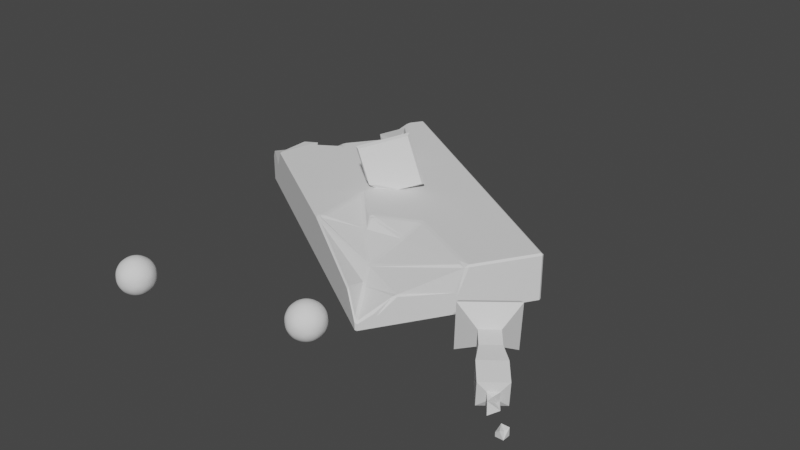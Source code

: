# Source: Mess0.blend  (saved by Blender 3.0.42; exported with 4.5.12 LTS)
import bpy
from mathutils import Matrix  # noqa: F401  (used for matrix-valued properties, if any)

bpy.ops.wm.read_factory_settings(use_empty=True)
scene = bpy.context.scene
scene.name = 'Scene'

# ---- collections
col_collection = bpy.data.collections.new('Collection'); scene.collection.children.link(col_collection)

# ---- world
world_world = bpy.data.worlds.new('World'); scene.world = world_world
world_world.use_nodes = True; world_world.node_tree.nodes.clear()
_N = world_world.node_tree.nodes; _L = world_world.node_tree.links
n0 = _N.new('ShaderNodeOutputWorld'); n0.name = 'World Output'; n0.location = (300, 300)
n1 = _N.new('ShaderNodeBackground'); n1.name = 'Background'; n1.location = (10, 300)
n1.inputs[0].default_value = (0.05088, 0.05088, 0.05088, 1.0)
_L.new(n1.outputs[0], n0.inputs[0])
n0.is_active_output = True
world_world.color = (0.05088, 0.05088, 0.05088)
world_world.use_sun_shadow = False
world_world.sun_shadow_jitter_overblur = 0.0

# ---- meshes
me_cube_001 = bpy.data.meshes.new('Cube.001')
me_cube_001.from_pydata([(1.354, -0.5495, -0.4376), (1.369, -0.5495, -0.424), (1.354, -0.5647, -0.424), (0.93, -0.3132, -0.1919), (0.8995, -0.3198, -0.1915), (0.8755, -0.3447, -0.1897), (0.9251, -0.3578, -0.2018), (0.9487, -0.3362, -0.2016), (1.354, 0.7703, -0.424), (1.369, 0.755, -0.424), (1.354, 0.755, -0.4376), (1.354, 0.755, -0.06335), (1.369, 0.755, -0.07695), (1.354, 0.7703, -0.07695), (1.32, 0.1784, -0.07173), (1.359, 0.1974, -0.08093), (1.369, 0.2269, -0.07695), (1.354, 0.2297, -0.06335), (1.276, 0.1908, -0.06693), (0.4236, -0.5499, -0.0788), (0.3647, -0.5402, -0.06731), (0.3311, -0.5495, -0.06335), (0.3414, -0.5647, -0.07695), (0.692, 0.1252, -0.06693), (0.6571, 0.1514, -0.06335), (0.6659, 0.1098, -0.06682), (0.4947, -0.1562, -0.06682), (0.4479, -0.1735, -0.06335), (0.4477, -0.1964, -0.07522), (0.4817, -0.1908, -0.0755), (0.2264, -0.1657, -0.07522), (0.04263, -0.1173, -0.06335), (0.111, -0.1611, -0.06686), (0.353, -0.4981, -0.06686), (0.3373, -0.5275, -0.06335), (0.3644, -0.5306, -0.07206), (1.369, -0.5495, -0.3733), (1.354, -0.5403, -0.3532), (1.328, -0.5534, -0.3373), (1.354, -0.5647, -0.3685), (1.164, -0.5515, -0.195), (1.185, -0.5647, -0.205), (1.194, -0.5534, -0.2071), (1.369, 0.1453, -0.2865), (1.369, 0.1252, -0.2553), (1.354, -0.2714, -0.2056), (1.354, -0.2996, -0.2133), (1.369, -0.276, -0.2149), (1.369, -0.4191, -0.3384), (1.369, -0.4349, -0.3142), (-1.049, -0.4195, -0.1274), (-1.042, -0.397, -0.1116), (-1.066, -0.398, -0.1202), (-1.157, 0.755, -0.06335), (-1.157, 0.7703, -0.07695), (-1.172, 0.755, -0.07695), (-1.157, -0.5495, -0.4376), (-1.157, -0.5647, -0.424), (-1.172, -0.5495, -0.424), (-1.155, 0.755, -0.4376), (-1.17, 0.755, -0.424), (-1.155, 0.7703, -0.424), (-1.157, 0.6394, -0.06335), (-1.172, 0.6387, -0.07695), (-1.166, 0.6028, -0.08682), (-1.149, 0.6061, -0.06931), (-1.048, -0.3229, -0.07324), (-1.047, -0.3014, -0.07605), (-1.07, -0.3149, -0.09036), (-1.071, -0.3392, -0.08982), (-1.171, -0.01566, -0.424), (-1.156, -0.08791, -0.4376), (-1.165, -0.1055, -0.4253), (-1.165, -0.07587, -0.4195), (-1.172, -0.1282, -0.424), (-1.172, -0.08263, -0.424), (-1.156, -0.08849, -0.4376), (-1.164, -0.3704, -0.2092), (-1.15, -0.3416, -0.207), (-1.134, -0.2998, -0.2246), (-1.163, -0.3168, -0.24), (-1.172, -0.364, -0.235), (-1.164, 0.1797, -0.3188), (-1.126, 0.1014, -0.2826), (-1.151, 0.212, -0.2979), (-1.159, 0.2424, -0.3057), (-1.171, 0.2297, -0.3272), (-1.171, 0.5159, -0.3491), (-1.171, 0.4961, -0.3203), (-0.8287, 0.508, -0.07302), (-0.8395, 0.5316, -0.06335), (-0.8611, 0.5084, -0.06931), (-0.819, 0.5425, -0.06335), (-0.8568, 0.488, -0.06335), (-0.915, -0.003686, -0.07434), (-0.9414, -0.04745, -0.102), (-0.9001, -0.03206, -0.07109), (-0.8908, -0.005831, -0.06335), (-0.7948, -0.04755, -0.06335), (-0.8405, -0.06095, -0.06335), (-0.9232, -0.2394, -0.06335), (-0.9328, -0.2131, -0.07524), (-0.9585, -0.2325, -0.07643), (-1.032, 0.2606, -0.1952), (-1.052, 0.2411, -0.2133), (-1.047, 0.2124, -0.2182), (-1.024, 0.2219, -0.2006), (-1.026, -0.05648, -0.1986), (-1.047, -0.02086, -0.2182), (-1.049, -0.07205, -0.2232), (-1.044, -0.105, -0.2205), (-1.026, -0.08827, -0.1986), (-1.028, -0.229, -0.1789), (-1.016, -0.2038, -0.1833), (-1.026, -0.1811, -0.1986), (-1.051, -0.211, -0.2107), (-1.05, -0.2381, -0.1979), (-1.072, -0.1276, -0.2449), (-1.071, -0.0971, -0.2515), (-1.086, -0.1026, -0.2746), (-1.087, -0.1325, -0.2689), (1.102, -0.4147, -0.2557), (1.072, -0.3996, -0.2447), (1.066, -0.4208, -0.2402), (1.101, -0.4387, -0.2533), (0.5413, -0.2644, -0.1358), (0.5431, -0.2417, -0.126), (0.4937, -0.2299, -0.1181), (0.51, -0.2569, -0.1308), (0.7918, -0.02435, -0.1058), (0.7636, -0.03671, -0.1049), (0.7785, -0.06238, -0.1122), (0.8061, -0.05005, -0.113), (-1.172, -0.5495, -0.2219), (-1.157, -0.5647, -0.214), (-1.145, -0.5495, -0.1888), (-1.161, -0.5273, -0.2009), (-0.9124, -0.5204, -0.07019), (-0.9124, -0.5514, -0.08253), (-0.8805, -0.5647, -0.07695), (-0.8764, -0.5495, -0.06335), (-0.974, -0.267, -0.06335), (-0.947, -0.2488, -0.06335), (-0.9727, -0.2262, -0.06335), (-1.005, -0.5647, -0.2374), (-1.014, -0.5647, -0.2015), (-1.112, -0.5647, -0.1839), (-1.114, -0.5647, -0.1516)], [], [(2, 39, 41, 22, 139, 144, 146, 134, 57), (132, 3, 14), (18, 23, 129), (130, 25, 26), (122, 45, 44, 15, 7), (137, 141, 66, 51), (135, 147, 145, 138, 50), (11, 53, 62, 90, 92, 97, 98, 100, 142, 140, 21, 34, 31, 27, 24, 17), (9, 12, 16, 43, 47, 48, 36, 1), (73, 119, 82), (133, 81, 74, 58), (75, 80, 120, 72), (103, 91, 65), (109, 83, 118), (107, 94, 93, 89, 106), (67, 143, 102, 112), (113, 101, 99, 96), (116, 78, 68), (114, 95, 111), (117, 79, 115, 110), (105, 84, 108), (37, 49, 46, 121), (5, 125, 35, 20), (126, 4, 131, 29), (33, 128, 32), (61, 54, 13, 8), (124, 42, 38), (19, 40, 123, 6), (28, 30, 127), (70, 86, 87, 63, 55, 60), (52, 69, 77, 136), (85, 104, 64, 88), (0, 1, 2), (3, 4, 5, 6, 7), (8, 9, 10), (11, 12, 13), (14, 15, 16, 17, 18), (19, 20, 21, 22), (23, 24, 25), (26, 27, 28, 29), (30, 31, 32), (33, 34, 35), (36, 37, 38, 39), (40, 41, 42), (45, 46, 47), (50, 51, 52), (53, 54, 55), (56, 57, 58), (59, 60, 61), (62, 63, 64, 65), (66, 67, 68, 69), (70, 71, 72, 73), (74, 75, 76), (77, 78, 79, 80, 81), (82, 83, 84, 85, 86), (89, 90, 91), (94, 95, 96, 97), (100, 101, 102), (103, 104, 105, 106), (107, 108, 109, 110, 111), (112, 113, 114, 115, 116), (117, 118, 119, 120), (121, 122, 123, 124), (125, 126, 127, 128), (129, 130, 131, 132), (133, 134, 135, 136), (137, 138, 139, 140), (141, 142, 143), (53, 11, 13, 54), (12, 9, 8, 13), (0, 10, 9, 1), (14, 3, 7, 15), (39, 2, 1, 36), (56, 0, 2, 57), (11, 17, 16, 12), (5, 20, 19, 6), (17, 24, 23, 18), (24, 27, 26, 25), (27, 31, 30, 28), (31, 34, 33, 32), (34, 21, 20, 35), (124, 38, 37, 121), (22, 41, 40, 19), (41, 39, 38, 42), (15, 44, 43, 16), (44, 45, 47, 43), (46, 49, 48, 47), (49, 37, 36, 48), (137, 51, 50, 138), (69, 52, 51, 66), (133, 58, 57, 134), (10, 59, 61, 8), (54, 61, 60, 55), (76, 56, 58, 74), (55, 63, 62, 53), (116, 68, 67, 112), (59, 71, 70, 60), (71, 76, 75, 72), (68, 78, 77, 69), (80, 75, 74, 81), (73, 82, 86, 70), (85, 88, 87, 86), (88, 64, 63, 87), (89, 93, 92, 90), (65, 91, 90, 62), (93, 94, 97, 92), (96, 99, 98, 97), (99, 101, 100, 98), (143, 67, 66, 141), (64, 104, 103, 65), (105, 108, 107, 106), (110, 115, 114, 111), (104, 85, 84, 105), (120, 80, 79, 117), (78, 116, 115, 79), (108, 84, 83, 109), (91, 103, 106, 89), (113, 96, 95, 114), (94, 107, 111, 95), (101, 113, 112, 102), (82, 119, 118, 83), (119, 73, 72, 120), (109, 118, 117, 110), (6, 123, 122, 7), (42, 124, 123, 40), (121, 46, 45, 122), (125, 5, 4, 126), (32, 128, 127, 30), (126, 29, 28, 127), (132, 14, 18, 129), (35, 125, 128, 33), (29, 131, 130, 26), (131, 4, 3, 132), (25, 130, 129, 23), (52, 136, 135, 50), (21, 140, 139, 22), (102, 143, 142, 100), (138, 145, 144, 139), (145, 147, 146, 144), (147, 135, 134, 146), (141, 137, 140, 142), (136, 77, 81, 133), (56, 76, 71, 59, 10, 0)])
_uv = me_cube_001.uv_layers.new(name='UVMap')
_uv.uv.foreach_set('vector', [0.3841, 0.7511, 0.4212, 0.7513, 0.5304, 0.7697, 0.6159, 0.8608, 0.6159, 0.9014, 0.5088, 0.9031, 0.5445, 0.9082, 0.5243, 0.9103, 0.3841, 0.9102, 0.6848, 0.6555, 0.6282, 0.7416, 0.6282, 0.6127, 0.6352, 0.6085, 0.6995, 0.6208, 0.6885, 0.6488, 0.6916, 0.6511, 0.7023, 0.6237, 0.7212, 0.6735, 0.5642, 0.7471, 0.5355, 0.6966, 0.4931, 0.6206, 0.6161, 0.6083, 0.6191, 0.7469, 0.7781, 0.745, 0.7785, 0.6947, 0.7852, 0.7071, 0.7853, 0.7447, 0.5447, 0.9104, 0.5556, 0.9083, 0.5296, 0.9039, 0.6159, 0.9029, 0.6179, 0.9105, 0.626, 0.5029, 0.7852, 0.5077, 0.7853, 0.5724, 0.7677, 0.5474, 0.7665, 0.5458, 0.7733, 0.6453, 0.7693, 0.6529, 0.7757, 0.689, 0.7767, 0.6908, 0.7765, 0.7471, 0.738, 0.7471, 0.7375, 0.743, 0.7526, 0.6662, 0.7254, 0.6767, 0.7011, 0.6159, 0.6264, 0.6012, 0.3841, 0.5029, 0.6159, 0.5029, 0.6159, 0.6018, 0.476, 0.617, 0.5237, 0.6959, 0.4413, 0.7227, 0.4179, 0.7471, 0.3841, 0.7471, 0.3311, 0.7577, 0.4482, 0.7488, 0.3931, 0.6534, 0.518, 0.9056, 0.4986, 0.8369, 0.3323, 0.7758, 0.3824, 0.9062, 0.3254, 0.7624, 0.4908, 0.821, 0.4548, 0.7588, 0.3303, 0.7678, 0.7851, 0.5979, 0.7692, 0.5515, 0.7851, 0.58, 0.5841, 0.7089, 0.4524, 0.671, 0.4911, 0.7381, 0.7852, 0.6548, 0.7748, 0.6449, 0.7686, 0.553, 0.7678, 0.5489, 0.7851, 0.6027, 0.7849, 0.7007, 0.7777, 0.6889, 0.7778, 0.688, 0.785, 0.6871, 0.7841, 0.6824, 0.7765, 0.6841, 0.7714, 0.6557, 0.7741, 0.6502, 0.615, 0.772, 0.529, 0.8245, 0.615, 0.805, 0.7852, 0.6782, 0.7773, 0.6531, 0.7852, 0.6608, 0.4953, 0.7496, 0.5234, 0.8093, 0.604, 0.7633, 0.5902, 0.7207, 0.6053, 0.5835, 0.4284, 0.6327, 0.6053, 0.6835, 0.4348, 0.7469, 0.4512, 0.7246, 0.5282, 0.7018, 0.5513, 0.7471, 0.6342, 0.7475, 0.6901, 0.716, 0.7338, 0.7448, 0.7339, 0.7468, 0.6921, 0.7096, 0.6319, 0.7426, 0.6877, 0.6579, 0.7192, 0.6829, 0.7355, 0.7386, 0.6954, 0.713, 0.7621, 0.6755, 0.3841, 0.3401, 0.6159, 0.3399, 0.6159, 0.499, 0.3841, 0.499, 0.5495, 0.752, 0.5336, 0.7668, 0.4466, 0.752, 0.6207, 0.8508, 0.5428, 0.7696, 0.5619, 0.7525, 0.6197, 0.7534, 0.7221, 0.6847, 0.7464, 0.6789, 0.7017, 0.7041, 0.3214, 0.7384, 0.3812, 0.6378, 0.3348, 0.5504, 0.6109, 0.5087, 0.6104, 0.3619, 0.2307, 0.4999, 0.6189, 0.9024, 0.6137, 0.8273, 0.5187, 0.8393, 0.5358, 0.9024, 0.4102, 0.6269, 0.6062, 0.5742, 0.6076, 0.5278, 0.3665, 0.5492, 0.374, 0.7471, 0.375, 0.7471, 0.374, 0.75, 0.6288, 0.741, 0.6302, 0.7471, 0.633, 0.7455, 0.625, 0.75, 0.625, 0.75, 0.3841, 0.499, 0.3841, 0.5, 0.375, 0.499, 0.625, 0.5029, 0.625, 0.5029, 0.6159, 0.5, 0.6282, 0.6127, 0.6161, 0.6083, 0.6159, 0.6018, 0.6264, 0.6012, 0.6352, 0.6085, 0.6207, 0.8508, 0.625, 0.8577, 0.625, 0.8629, 0.625, 0.8625, 0.6995, 0.6208, 0.7011, 0.6159, 0.7023, 0.6237, 0.7212, 0.6735, 0.7254, 0.6767, 0.7221, 0.6847, 0.7192, 0.6829, 0.7464, 0.6789, 0.7526, 0.6662, 0.7621, 0.6755, 0.7355, 0.7386, 0.7375, 0.743, 0.7338, 0.7448, 0.4179, 0.7471, 0.4348, 0.7469, 0.4466, 0.752, 0.4212, 0.7513, 0.5428, 0.7696, 0.5304, 0.7697, 0.5336, 0.7668, 0.5355, 0.6966, 0.5282, 0.7018, 0.5237, 0.6959, 0.6179, 0.9105, 0.625, 0.9107, 0.6226, 0.9111, 0.625, 0.3399, 0.6159, 0.3389, 0.6159, 0.3389, 0.2149, 0.7471, 0.2149, 0.75, 0.2139, 0.7471, 0.2151, 0.5029, 0.2142, 0.5029, 0.2151, 0.5, 0.625, 0.5098, 0.6163, 0.5247, 0.5964, 0.5264, 0.6127, 0.525, 0.7856, 0.7028, 0.7844, 0.7015, 0.7861, 0.7017, 0.7861, 0.703, 0.3253, 0.7368, 0.3218, 0.7639, 0.3289, 0.7634, 0.3299, 0.7633, 0.3339, 0.7751, 0.3207, 0.7655, 0.3176, 0.7644, 0.5187, 0.8393, 0.529, 0.8245, 0.5234, 0.8093, 0.4908, 0.821, 0.4986, 0.8369, 0.3931, 0.6534, 0.4524, 0.671, 0.4284, 0.6327, 0.4102, 0.6269, 0.3812, 0.6378, 0.7678, 0.5489, 0.7677, 0.5474, 0.7692, 0.5515, 0.7748, 0.6449, 0.7773, 0.6531, 0.7741, 0.6502, 0.7733, 0.6453, 0.7757, 0.689, 0.7765, 0.6841, 0.7778, 0.688, 0.6363, 0.5658, 0.625, 0.5699, 0.6052, 0.577, 0.625, 0.5715, 0.6443, 0.6879, 0.625, 0.678, 0.6156, 0.6993, 0.625, 0.702, 0.625, 0.702, 0.785, 0.6871, 0.7843, 0.6852, 0.7854, 0.685, 0.7861, 0.6849, 0.7861, 0.6873, 0.4953, 0.7496, 0.4911, 0.7381, 0.4482, 0.7488, 0.4548, 0.7588, 0.5513, 0.7471, 0.5642, 0.7471, 0.5619, 0.7525, 0.5495, 0.752, 0.6901, 0.716, 0.6921, 0.7096, 0.7017, 0.7041, 0.6954, 0.713, 0.6885, 0.6488, 0.6916, 0.6511, 0.6877, 0.6579, 0.6848, 0.6555, 0.518, 0.9056, 0.5243, 0.9103, 0.5447, 0.9104, 0.5358, 0.9024, 0.6337, 0.904, 0.6097, 0.9023, 0.6211, 0.9021, 0.625, 0.9021, 0.7785, 0.6947, 0.7767, 0.6908, 0.7777, 0.6889, 0.625, 0.3399, 0.625, 0.499, 0.6159, 0.499, 0.6159, 0.3399, 0.6159, 0.5029, 0.3841, 0.5029, 0.3841, 0.499, 0.6159, 0.499, 0.374, 0.7471, 0.374, 0.5029, 0.3841, 0.5029, 0.3841, 0.7471, 0.6282, 0.6127, 0.6282, 0.7416, 0.6191, 0.7469, 0.6161, 0.6083, 0.4212, 0.7513, 0.3841, 0.7511, 0.3841, 0.7471, 0.4179, 0.7471, 0.2149, 0.7471, 0.374, 0.7471, 0.374, 0.75, 0.2149, 0.75, 0.626, 0.5029, 0.6264, 0.6012, 0.6159, 0.6018, 0.6159, 0.5029, 0.625, 0.7588, 0.625, 0.8577, 0.6207, 0.8508, 0.6197, 0.7534, 0.6264, 0.6012, 0.7011, 0.6159, 0.6995, 0.6208, 0.6352, 0.6085, 0.7011, 0.6159, 0.7254, 0.6767, 0.7212, 0.6735, 0.7023, 0.6237, 0.7254, 0.6767, 0.7526, 0.6662, 0.7464, 0.6789, 0.7221, 0.6847, 0.7526, 0.6662, 0.7375, 0.743, 0.7355, 0.7386, 0.7621, 0.6755, 0.7375, 0.743, 0.738, 0.7471, 0.7339, 0.7468, 0.7338, 0.7448, 0.5495, 0.752, 0.4466, 0.752, 0.4348, 0.7469, 0.5513, 0.7471, 0.6159, 0.8608, 0.5304, 0.7697, 0.5428, 0.7696, 0.6207, 0.8508, 0.5304, 0.7697, 0.4212, 0.7513, 0.4466, 0.752, 0.5336, 0.7668, 0.6161, 0.6083, 0.4931, 0.6206, 0.476, 0.617, 0.6159, 0.6018, 0.4931, 0.6206, 0.5355, 0.6966, 0.5237, 0.6959, 0.476, 0.617, 0.5282, 0.7018, 0.4512, 0.7246, 0.4413, 0.7227, 0.5237, 0.6959, 0.4512, 0.7246, 0.4348, 0.7469, 0.4179, 0.7471, 0.4413, 0.7227, 0.625, 0.9038, 0.625, 0.9107, 0.6179, 0.9105, 0.6159, 0.9029, 0.6137, 0.8273, 0.6189, 0.9024, 0.625, 0.9009, 0.625, 0.817, 0.518, 0.9056, 0.3824, 0.9062, 0.3841, 0.9102, 0.5243, 0.9103, 0.374, 0.5029, 0.2151, 0.5029, 0.2151, 0.5, 0.374, 0.5, 0.61, 0.3448, 0.229, 0.4942, 0.2307, 0.4999, 0.6104, 0.3619, 0.215, 0.6608, 0.2149, 0.7471, 0.2139, 0.7471, 0.214, 0.6683, 0.6104, 0.3619, 0.6109, 0.5087, 0.625, 0.5098, 0.625, 0.3588, 0.615, 0.772, 0.615, 0.805, 0.625, 0.8012, 0.625, 0.7698, 0.2151, 0.5029, 0.215, 0.6607, 0.214, 0.6472, 0.2142, 0.5029, 0.215, 0.6607, 0.215, 0.6608, 0.214, 0.6607, 0.214, 0.6608, 0.615, 0.805, 0.529, 0.8245, 0.5187, 0.8393, 0.6137, 0.8273, 0.4908, 0.821, 0.3254, 0.7624, 0.3323, 0.7758, 0.4986, 0.8369, 0.3311, 0.7577, 0.3931, 0.6534, 0.3812, 0.6378, 0.3214, 0.7384, 0.4102, 0.6269, 0.3665, 0.5492, 0.3348, 0.5504, 0.3812, 0.6378, 0.3665, 0.5492, 0.6076, 0.5278, 0.6109, 0.5087, 0.3348, 0.5504, 0.7678, 0.5489, 0.7686, 0.553, 0.7665, 0.5458, 0.7677, 0.5474, 0.7851, 0.58, 0.7692, 0.5515, 0.7677, 0.5474, 0.7853, 0.5724, 0.7686, 0.553, 0.7748, 0.6449, 0.7733, 0.6453, 0.7665, 0.5458, 0.7741, 0.6502, 0.7714, 0.6557, 0.7693, 0.6529, 0.7733, 0.6453, 0.7714, 0.6557, 0.7765, 0.6841, 0.7757, 0.689, 0.7693, 0.6529, 0.7777, 0.6889, 0.7849, 0.7007, 0.7852, 0.7071, 0.7785, 0.6947, 0.6076, 0.5278, 0.6062, 0.5742, 0.625, 0.568, 0.625, 0.5271, 0.6053, 0.5835, 0.6053, 0.6835, 0.625, 0.6933, 0.625, 0.574, 0.5902, 0.7207, 0.604, 0.7633, 0.625, 0.7467, 0.625, 0.7069, 0.6062, 0.5742, 0.4102, 0.6269, 0.4284, 0.6327, 0.6053, 0.5835, 0.4548, 0.7588, 0.4908, 0.821, 0.5234, 0.8093, 0.4953, 0.7496, 0.529, 0.8245, 0.615, 0.772, 0.604, 0.7633, 0.5234, 0.8093, 0.6053, 0.6835, 0.4284, 0.6327, 0.4524, 0.671, 0.5841, 0.7089, 0.7692, 0.5515, 0.7851, 0.5979, 0.7851, 0.6027, 0.7678, 0.5489, 0.7841, 0.6824, 0.7741, 0.6502, 0.7773, 0.6531, 0.7852, 0.6782, 0.7748, 0.6449, 0.7852, 0.6548, 0.7852, 0.6608, 0.7773, 0.6531, 0.7765, 0.6841, 0.7841, 0.6824, 0.785, 0.6871, 0.7778, 0.688, 0.3931, 0.6534, 0.4482, 0.7488, 0.4911, 0.7381, 0.4524, 0.671, 0.4482, 0.7488, 0.3311, 0.7577, 0.3303, 0.7678, 0.4548, 0.7588, 0.5841, 0.7089, 0.4911, 0.7381, 0.4953, 0.7496, 0.5902, 0.7207, 0.6197, 0.7534, 0.5619, 0.7525, 0.5642, 0.7471, 0.6191, 0.7469, 0.5336, 0.7668, 0.5495, 0.752, 0.5619, 0.7525, 0.5428, 0.7696, 0.5513, 0.7471, 0.5282, 0.7018, 0.5355, 0.6966, 0.5642, 0.7471, 0.6901, 0.716, 0.6342, 0.7475, 0.6319, 0.7426, 0.6921, 0.7096, 0.7621, 0.6755, 0.6954, 0.713, 0.7017, 0.7041, 0.7464, 0.6789, 0.6921, 0.7096, 0.7192, 0.6829, 0.7221, 0.6847, 0.7017, 0.7041, 0.6848, 0.6555, 0.6282, 0.6127, 0.6352, 0.6085, 0.6885, 0.6488, 0.7338, 0.7448, 0.6901, 0.716, 0.6954, 0.713, 0.7355, 0.7386, 0.7192, 0.6829, 0.6877, 0.6579, 0.6916, 0.6511, 0.7212, 0.6735, 0.6877, 0.6579, 0.6319, 0.7426, 0.6282, 0.7416, 0.6848, 0.6555, 0.7023, 0.6237, 0.6916, 0.6511, 0.6885, 0.6488, 0.6995, 0.6208, 0.6189, 0.9024, 0.5358, 0.9024, 0.5447, 0.9104, 0.6179, 0.9105, 0.625, 0.8633, 0.625, 0.9017, 0.6159, 0.9014, 0.6159, 0.8608, 0.7778, 0.688, 0.7777, 0.6889, 0.7767, 0.6908, 0.7757, 0.689, 0.6159, 0.9029, 0.5296, 0.9039, 0.5088, 0.9031, 0.6159, 0.9014, 0.5296, 0.9039, 0.5556, 0.9083, 0.5445, 0.9082, 0.5088, 0.9031, 0.5556, 0.9083, 0.5447, 0.9104, 0.5243, 0.9103, 0.5445, 0.9082, 0.7785, 0.6947, 0.7781, 0.745, 0.7765, 0.7471, 0.7767, 0.6908, 0.5358, 0.9024, 0.5187, 0.8393, 0.4986, 0.8369, 0.518, 0.9056, 0.2149, 0.7471, 0.215, 0.6608, 0.215, 0.6607, 0.2151, 0.5029, 0.374, 0.5029, 0.374, 0.7471])
me_cube_001.use_remesh_fix_poles = True
me_cube_001.use_remesh_preserve_attributes = False
me_cube_001.update()
me_cube_003 = bpy.data.meshes.new('Cube.003')
me_cube_003.from_pydata([(-0.07547, -0.07547, -0.1688), (-0.1013, -0.1013, 0.2959), (-0.07547, 0.07547, -0.1688), (-0.1013, 0.1013, 0.2959), (0.07547, -0.07547, -0.1688), (0.1013, -0.1013, 0.2959), (0.07547, 0.07547, -0.1688), (0.1013, 0.1013, 0.2959), (-0.07547, -0.07547, -0.03591), (-0.1013, -0.1013, 0.1176), (-0.1013, 0.1013, 0.1176), (-0.07547, 0.07547, -0.03591), (0.1013, 0.1013, 0.1176), (0.07547, 0.07547, -0.03591), (0.1013, -0.1013, 0.1176), (0.07547, -0.07547, -0.03591), (-0.2095, -0.2095, -0.2745), (-0.2095, 0.2095, -0.2745), (0.2095, -0.2095, -0.2745), (0.2095, 0.2095, -0.2745), (-0.1942, -0.1942, -0.3039), (-0.1942, 0.1942, -0.3039), (0.1942, -0.1942, -0.3039), (0.1942, 0.1942, -0.3039), (-0.04119, -0.04119, 0.3164), (-0.04119, 0.04119, 0.3164), (0.04119, 0.04119, 0.3164), (0.04119, -0.04119, 0.3164), (-0.04119, -0.04119, 0.4272), (-0.04119, 0.04119, 0.3884), (-0.008383, 0.03231, 0.349), (0.04119, -0.04119, 0.3884), (0.009674, -0.01713, 0.3493)], [], [(9, 1, 3, 10), (10, 3, 7, 12), (12, 7, 5, 14), (14, 5, 1, 9), (4, 0, 16, 18), (5, 7, 26, 27), (4, 15, 8, 0), (15, 14, 9, 8), (6, 13, 15, 4), (13, 12, 14, 15), (2, 11, 13, 6), (11, 10, 12, 13), (0, 8, 11, 2), (8, 9, 10, 11), (2, 6, 19, 17), (0, 2, 17, 16), (6, 4, 18, 19), (19, 18, 22, 23), (16, 17, 21, 20), (18, 16, 20, 22), (17, 19, 23, 21), (21, 23, 22, 20), (27, 32, 31), (3, 1, 24, 25), (1, 5, 27, 24), (7, 3, 25, 26), (32, 27, 30), (25, 24, 28, 29), (24, 27, 31, 28), (26, 25, 29, 30), (30, 29, 32), (30, 27, 26), (28, 31, 29), (32, 29, 31)])
_uv = me_cube_003.uv_layers.new(name='UVMap')
_uv.uv.foreach_set('vector', [0.5417, 0.0, 0.625, 0.0, 0.625, 0.25, 0.5417, 0.25, 0.5417, 0.25, 0.625, 0.25, 0.625, 0.5, 0.5417, 0.5, 0.5417, 0.5, 0.625, 0.5, 0.625, 0.75, 0.5417, 0.75, 0.5417, 0.75, 0.625, 0.75, 0.625, 1.0, 0.5417, 1.0, 0.375, 0.75, 0.375, 1.0, 0.375, 1.0, 0.375, 0.75, 0.625, 0.75, 0.625, 0.5, 0.625, 0.5, 0.625, 0.75, 0.375, 0.75, 0.4583, 0.75, 0.4583, 1.0, 0.375, 1.0, 0.4583, 0.75, 0.5417, 0.75, 0.5417, 1.0, 0.4583, 1.0, 0.375, 0.5, 0.4583, 0.5, 0.4583, 0.75, 0.375, 0.75, 0.4583, 0.5, 0.5417, 0.5, 0.5417, 0.75, 0.4583, 0.75, 0.375, 0.25, 0.4583, 0.25, 0.4583, 0.5, 0.375, 0.5, 0.4583, 0.25, 0.5417, 0.25, 0.5417, 0.5, 0.4583, 0.5, 0.375, 0.0, 0.4583, 0.0, 0.4583, 0.25, 0.375, 0.25, 0.4583, 0.0, 0.5417, 0.0, 0.5417, 0.25, 0.4583, 0.25, 0.375, 0.25, 0.375, 0.5, 0.375, 0.5, 0.375, 0.25, 0.375, 0.0, 0.375, 0.25, 0.375, 0.25, 0.375, 0.0, 0.375, 0.5, 0.375, 0.75, 0.375, 0.75, 0.375, 0.5, 0.375, 0.5, 0.375, 0.75, 0.375, 0.75, 0.375, 0.5, 0.375, 0.0, 0.375, 0.25, 0.375, 0.25, 0.375, 0.0, 0.375, 0.75, 0.375, 1.0, 0.375, 1.0, 0.375, 0.75, 0.375, 0.25, 0.375, 0.5, 0.375, 0.5, 0.375, 0.25, 0.375, 0.25, 0.375, 0.5, 0.375, 0.75, 0.375, 1.0, 0.625, 0.75, 0.625, 0.6641, 0.625, 0.75, 0.625, 0.25, 0.625, 0.0, 0.625, 0.0, 0.625, 0.25, 0.625, 1.0, 0.625, 0.75, 0.625, 0.75, 0.625, 1.0, 0.625, 0.5, 0.625, 0.25, 0.625, 0.25, 0.625, 0.5, 0.625, 0.6641, 0.625, 0.75, 0.625, 0.5, 0.625, 0.25, 0.625, 0.0, 0.625, 0.0, 0.625, 0.25, 0.625, 1.0, 0.625, 0.75, 0.625, 0.75, 0.625, 1.0, 0.625, 0.5, 0.625, 0.25, 0.625, 0.25, 0.625, 0.5, 0.625, 0.5, 0.625, 0.25, 0.625, 0.6641, 0.625, 0.5, 0.625, 0.75, 0.625, 0.5, 0.625, 1.0, 0.625, 0.75, 0.625, 0.25, 0.625, 0.6641, 0.625, 0.25, 0.625, 0.75])
me_cube_003.use_remesh_fix_poles = True
me_cube_003.use_remesh_preserve_attributes = False
me_cube_003.update()
me_cube_006 = bpy.data.meshes.new('Cube.006')
me_cube_006.from_pydata([(0.04305, 0.04305, 0.04305), (0.04305, 0.04305, -0.04305), (0.007514, -0.05351, 0.04305), (0.04305, -0.04305, -0.04305), (-0.04305, 0.04305, 0.04305), (-0.08194, 0.04305, -0.04305), (-0.04305, -0.04305, 0.001999), (-0.04305, -0.04305, -0.04305), (0.02354, -0.009974, 0.02199)], [], [(0, 1, 3, 8), (2, 3, 7, 6), (6, 7, 5, 4), (4, 5, 1, 0), (2, 6, 4, 8), (7, 3, 1, 5), (8, 3, 2), (8, 4, 0)])
_uv = me_cube_006.uv_layers.new(name='UVMap')
_uv.uv.foreach_set('vector', [0.375, 0.0, 0.625, 0.0, 0.625, 0.25, 0.375, 0.1373, 0.375, 0.25, 0.625, 0.25, 0.625, 0.5, 0.375, 0.5, 0.375, 0.5, 0.625, 0.5, 0.625, 0.75, 0.375, 0.75, 0.375, 0.75, 0.625, 0.75, 0.625, 1.0, 0.375, 1.0, 0.125, 0.5, 0.375, 0.5, 0.375, 0.75, 0.125, 0.6127, 0.625, 0.5, 0.875, 0.5, 0.875, 0.75, 0.625, 0.75, 0.375, 0.1373, 0.625, 0.25, 0.375, 0.25, 0.125, 0.6127, 0.375, 0.75, 0.125, 0.75])
me_cube_006.use_remesh_fix_poles = True
me_cube_006.use_remesh_preserve_attributes = False
me_cube_006.update()
me_cube_007 = bpy.data.meshes.new('Cube.007')
me_cube_007.from_pydata([(-0.07547, -0.07547, -0.1688), (-0.1013, -0.1013, 0.2959), (-0.07547, 0.07547, -0.1688), (-0.1013, 0.1013, 0.2959), (0.07547, -0.07547, -0.1688), (0.1013, -0.1013, 0.2959), (0.07547, 0.07547, -0.1688), (0.1013, 0.1013, 0.2959), (-0.07547, -0.07547, -0.03591), (-0.1013, -0.1013, 0.1176), (-0.1014, 0.07502, 0.1224), (-0.07547, 0.07547, -0.03591), (0.05522, 0.05835, 0.1421), (0.07547, 0.07547, -0.03591), (0.1013, -0.1013, 0.1176), (0.07547, -0.07547, -0.03591), (-0.2095, -0.2095, -0.2745), (-0.2095, 0.2095, -0.2745), (0.1721, -0.1196, -0.2661), (0.2095, 0.2095, -0.2745), (-0.1942, -0.1942, -0.3039), (-0.1942, 0.1942, -0.3039), (0.1622, -0.142, -0.283), (0.1942, 0.1942, -0.3039), (-0.04119, -0.04119, 0.3164), (-0.04119, 0.04119, 0.3164), (0.04119, 0.04119, 0.3164), (0.04119, -0.04119, 0.3164), (-0.04119, 0.04119, 0.4747), (-0.008383, 0.03231, 0.349), (0.04119, -0.04119, 0.3884), (0.1013, 0.1013, 0.2766), (0.00381, 0.1013, 0.1176), (0.08994, 0.08994, 0.05012), (-0.1013, 0.1013, 0.1842), (-0.1013, 0.01268, 0.1176), (-0.08117, 0.1013, 0.1176), (-0.0929, 0.0929, 0.06771), (-0.05642, 0.08696, 0.03244), (0.1013, -0.003514, 0.1943), (0.09567, -0.006579, 0.0842), (0.09507, 0.007396, 0.1255), (0.2095, -0.06073, -0.2745), (0.1023, -0.1023, -0.1899), (-0.1433, -0.2095, -0.2745), (-0.009109, -0.1942, -0.3039), (0.1942, -0.1012, -0.3039), (0.08452, -0.1053, -0.3039), (0.1209, -0.1244, -0.3058)], [], [(9, 1, 3, 34, 35), (10, 34, 36), (12, 31, 39, 41), (14, 5, 1, 9), (4, 0, 16, 44, 43), (5, 7, 26, 27), (4, 15, 8, 0), (15, 14, 9, 8), (6, 13, 15, 4), (13, 33, 40, 14, 15), (2, 11, 13, 6), (11, 37, 38, 36, 32, 33, 13), (0, 8, 11, 2), (8, 9, 35, 37, 11), (2, 6, 19, 17), (0, 2, 17, 16), (6, 4, 43, 42, 19), (19, 42, 46, 23), (16, 17, 21, 20), (18, 44, 45, 22), (17, 19, 23, 21), (21, 23, 46, 47, 45, 20), (27, 29, 30), (3, 1, 24, 25), (1, 5, 27, 24), (7, 3, 25, 26), (29, 28, 30), (25, 24, 28), (27, 30, 24), (26, 25, 28, 29), (29, 27, 26), (14, 39, 31, 7, 5), (33, 32, 12), (32, 31, 12), (14, 40, 41), (36, 38, 37, 10), (36, 34, 3, 7, 31, 32), (37, 35, 10), (35, 34, 10), (41, 40, 33, 12), (41, 39, 14), (42, 43, 18), (43, 44, 18), (46, 42, 18, 22), (45, 47, 48), (45, 44, 16, 20), (46, 22, 48), (48, 22, 45), (48, 47, 46), (28, 24, 30)])
_uv = me_cube_007.uv_layers.new(name='UVMap')
_uv.uv.foreach_set('vector', [0.5417, 0.0, 0.625, 0.0, 0.625, 0.25, 0.5728, 0.25, 0.5417, 0.1406, 0.5417, 0.25, 0.5728, 0.25, 0.5417, 0.2748, 0.5417, 0.5, 0.6159, 0.5, 0.5775, 0.6293, 0.5417, 0.5771, 0.5417, 0.75, 0.625, 0.75, 0.625, 1.0, 0.5417, 1.0, 0.375, 0.75, 0.375, 1.0, 0.375, 1.0, 0.375, 0.9605, 0.375, 0.75, 0.625, 0.75, 0.625, 0.5, 0.625, 0.5, 0.625, 0.75, 0.375, 0.75, 0.4583, 0.75, 0.4583, 1.0, 0.375, 1.0, 0.4583, 0.75, 0.5417, 0.75, 0.5417, 1.0, 0.4583, 1.0, 0.375, 0.5, 0.4583, 0.5, 0.4583, 0.75, 0.375, 0.75, 0.4583, 0.5, 0.505, 0.5, 0.5235, 0.6262, 0.5417, 0.75, 0.4583, 0.75, 0.375, 0.25, 0.4583, 0.25, 0.4583, 0.5, 0.375, 0.5, 0.4583, 0.25, 0.5146, 0.25, 0.4954, 0.2938, 0.5417, 0.2748, 0.5417, 0.3797, 0.505, 0.5, 0.4583, 0.5, 0.375, 0.0, 0.4583, 0.0, 0.4583, 0.25, 0.375, 0.25, 0.4583, 0.0, 0.5417, 0.0, 0.5417, 0.1406, 0.5146, 0.25, 0.4583, 0.25, 0.375, 0.25, 0.375, 0.5, 0.375, 0.5, 0.375, 0.25, 0.375, 0.0, 0.375, 0.25, 0.375, 0.25, 0.375, 0.0, 0.375, 0.5, 0.375, 0.75, 0.375, 0.75, 0.375, 0.6612, 0.375, 0.5, 0.375, 0.5, 0.375, 0.6612, 0.375, 0.6902, 0.375, 0.5, 0.375, 0.0, 0.375, 0.25, 0.375, 0.25, 0.375, 0.0, 0.375, 0.75, 0.375, 0.9605, 0.375, 0.8809, 0.375, 0.75, 0.375, 0.25, 0.375, 0.5, 0.375, 0.5, 0.375, 0.25, 0.375, 0.25, 0.375, 0.5, 0.375, 0.6902, 0.375, 0.7261, 0.375, 0.8809, 0.375, 1.0, 0.625, 0.75, 0.625, 0.5, 0.625, 0.75, 0.625, 0.25, 0.625, 0.0, 0.625, 0.0, 0.625, 0.25, 0.625, 1.0, 0.625, 0.75, 0.625, 0.75, 0.625, 1.0, 0.625, 0.5, 0.625, 0.25, 0.625, 0.25, 0.625, 0.5, 0.625, 0.5, 0.625, 0.25, 0.625, 0.75, 0.625, 0.25, 0.625, 0.0, 0.625, 0.25, 0.625, 0.75, 0.625, 0.75, 0.625, 1.0, 0.625, 0.5, 0.625, 0.25, 0.625, 0.25, 0.625, 0.5, 0.625, 0.5, 0.625, 0.75, 0.625, 0.5, 0.5417, 0.75, 0.5775, 0.6293, 0.6159, 0.5, 0.625, 0.5, 0.625, 0.75, 0.505, 0.5, 0.5417, 0.3797, 0.5417, 0.5, 0.5417, 0.3797, 0.6159, 0.5, 0.5417, 0.5, 0.5417, 0.75, 0.5235, 0.6262, 0.5417, 0.5771, 0.5417, 0.2748, 0.4954, 0.2938, 0.5146, 0.25, 0.5417, 0.25, 0.5417, 0.2748, 0.5728, 0.25, 0.625, 0.25, 0.625, 0.5, 0.6159, 0.5, 0.5417, 0.3797, 0.5146, 0.25, 0.5417, 0.1406, 0.5417, 0.25, 0.5417, 0.1406, 0.5728, 0.25, 0.5417, 0.25, 0.5417, 0.5771, 0.5235, 0.6262, 0.505, 0.5, 0.5417, 0.5, 0.5417, 0.5771, 0.5775, 0.6293, 0.5417, 0.75, 0.375, 0.6612, 0.375, 0.75, 0.375, 0.75, 0.375, 0.75, 0.375, 0.9605, 0.375, 0.75, 0.375, 0.6902, 0.375, 0.6612, 0.375, 0.75, 0.375, 0.75, 0.375, 0.8809, 0.375, 0.7261, 0.375, 0.7589, 0.375, 0.8809, 0.375, 0.9605, 0.375, 1.0, 0.375, 1.0, 0.375, 0.6902, 0.375, 0.75, 0.375, 0.7589, 0.375, 0.7589, 0.375, 0.75, 0.375, 0.8809, 0.375, 0.7589, 0.375, 0.7261, 0.375, 0.6902, 0.625, 0.25, 0.625, 1.0, 0.625, 0.75])
me_cube_007.use_remesh_fix_poles = True
me_cube_007.use_remesh_preserve_attributes = False
me_cube_007.update()
me_icosphere_003 = bpy.data.meshes.new('Icosphere.003')
me_icosphere_003.from_pydata([(5.713e-07, 1.232e-07, -0.1544), (0.1117, -0.08117, -0.06905), (-0.04267, -0.1313, -0.06905), (-0.1381, 1.232e-07, -0.06905), (-0.04267, 0.1313, -0.06905), (0.1117, 0.08117, -0.06905), (0.04267, -0.1313, 0.06905), (-0.1117, -0.08117, 0.06905), (-0.1117, 0.08117, 0.06905), (0.04267, 0.1313, 0.06905), (0.1381, 1.232e-07, 0.06905), (5.713e-07, 1.232e-07, 0.1544), (-0.02508, -0.07719, -0.1313), (0.06567, -0.04771, -0.1313), (0.04059, -0.1249, -0.08117), (0.1313, 1.232e-07, -0.08117), (0.06567, 0.04771, -0.1313), (-0.08117, 1.232e-07, -0.1313), (-0.1063, -0.0772, -0.08117), (-0.02508, 0.0772, -0.1313), (-0.1063, 0.0772, -0.08117), (0.04059, 0.1249, -0.08117), (0.1468, -0.04771, 4.899e-09), (0.1468, 0.04771, 4.899e-09), (5.713e-07, -0.1544, 4.899e-09), (0.09075, -0.1249, 4.899e-09), (-0.1468, -0.04771, 4.899e-09), (-0.09075, -0.1249, 4.899e-09), (-0.09075, 0.1249, 4.899e-09), (-0.1468, 0.04771, 4.899e-09), (0.09075, 0.1249, 4.899e-09), (5.713e-07, 0.1544, 4.899e-09), (0.1063, -0.0772, 0.08117), (-0.04058, -0.1249, 0.08117), (-0.1313, 1.232e-07, 0.08117), (-0.04058, 0.1249, 0.08117), (0.1063, 0.0772, 0.08117), (0.02508, -0.07719, 0.1313), (0.08117, 1.232e-07, 0.1313), (-0.06567, -0.04771, 0.1313), (-0.06567, 0.04771, 0.1313), (0.02508, 0.0772, 0.1313)], [], [(0, 13, 12), (1, 13, 15), (0, 12, 17), (0, 17, 19), (0, 19, 16), (1, 15, 22), (2, 14, 24), (3, 18, 26), (4, 20, 28), (5, 21, 30), (1, 22, 25), (2, 24, 27), (3, 26, 29), (4, 28, 31), (5, 30, 23), (6, 32, 37), (7, 33, 39), (8, 34, 40), (9, 35, 41), (10, 36, 38), (38, 41, 11), (38, 36, 41), (36, 9, 41), (41, 40, 11), (41, 35, 40), (35, 8, 40), (40, 39, 11), (40, 34, 39), (34, 7, 39), (39, 37, 11), (39, 33, 37), (33, 6, 37), (37, 38, 11), (37, 32, 38), (32, 10, 38), (23, 36, 10), (23, 30, 36), (30, 9, 36), (31, 35, 9), (31, 28, 35), (28, 8, 35), (29, 34, 8), (29, 26, 34), (26, 7, 34), (27, 33, 7), (27, 24, 33), (24, 6, 33), (25, 32, 6), (25, 22, 32), (22, 10, 32), (30, 31, 9), (30, 21, 31), (21, 4, 31), (28, 29, 8), (28, 20, 29), (20, 3, 29), (26, 27, 7), (26, 18, 27), (18, 2, 27), (24, 25, 6), (24, 14, 25), (14, 1, 25), (22, 23, 10), (22, 15, 23), (15, 5, 23), (16, 21, 5), (16, 19, 21), (19, 4, 21), (19, 20, 4), (19, 17, 20), (17, 3, 20), (17, 18, 3), (17, 12, 18), (12, 2, 18), (15, 16, 5), (15, 13, 16), (13, 0, 16), (12, 14, 2), (12, 13, 14), (13, 1, 14)])
me_icosphere_003.polygons.foreach_set('use_smooth', [True] * 80)
_uv = me_icosphere_003.uv_layers.new(name='UVMap')
_uv.uv.foreach_set('vector', [0.1818, 0.0, 0.2273, 0.07873, 0.1364, 0.07873, 0.2727, 0.1575, 0.3182, 0.07873, 0.3636, 0.1575, 0.9091, 0.0, 0.9545, 0.07873, 0.8636, 0.07873, 0.7273, 0.0, 0.7727, 0.07873, 0.6818, 0.07873, 0.5455, 0.0, 0.5909, 0.07873, 0.5, 0.07873, 0.2727, 0.1575, 0.3636, 0.1575, 0.3182, 0.2362, 0.09091, 0.1575, 0.1818, 0.1575, 0.1364, 0.2362, 0.8182, 0.1575, 0.9091, 0.1575, 0.8636, 0.2362, 0.6364, 0.1575, 0.7273, 0.1575, 0.6818, 0.2362, 0.4545, 0.1575, 0.5455, 0.1575, 0.5, 0.2362, 0.2727, 0.1575, 0.3182, 0.2362, 0.2273, 0.2362, 0.09091, 0.1575, 0.1364, 0.2362, 0.04546, 0.2362, 0.8182, 0.1575, 0.8636, 0.2362, 0.7727, 0.2362, 0.6364, 0.1575, 0.6818, 0.2362, 0.5909, 0.2362, 0.4545, 0.1575, 0.5, 0.2362, 0.4091, 0.2362, 0.1818, 0.3149, 0.2727, 0.3149, 0.2273, 0.3937, 0.0, 0.3149, 0.09091, 0.3149, 0.04546, 0.3937, 0.7273, 0.3149, 0.8182, 0.3149, 0.7727, 0.3937, 0.5455, 0.3149, 0.6364, 0.3149, 0.5909, 0.3937, 0.3636, 0.3149, 0.4545, 0.3149, 0.4091, 0.3937, 0.4091, 0.3937, 0.5, 0.3937, 0.4545, 0.4724, 0.4091, 0.3937, 0.4545, 0.3149, 0.5, 0.3937, 0.4545, 0.3149, 0.5455, 0.3149, 0.5, 0.3937, 0.5909, 0.3937, 0.6818, 0.3937, 0.6364, 0.4724, 0.5909, 0.3937, 0.6364, 0.3149, 0.6818, 0.3937, 0.6364, 0.3149, 0.7273, 0.3149, 0.6818, 0.3937, 0.7727, 0.3937, 0.8636, 0.3937, 0.8182, 0.4724, 0.7727, 0.3937, 0.8182, 0.3149, 0.8636, 0.3937, 0.8182, 0.3149, 0.9091, 0.3149, 0.8636, 0.3937, 0.04546, 0.3937, 0.1364, 0.3937, 0.09091, 0.4724, 0.04546, 0.3937, 0.09091, 0.3149, 0.1364, 0.3937, 0.09091, 0.3149, 0.1818, 0.3149, 0.1364, 0.3937, 0.2273, 0.3937, 0.3182, 0.3937, 0.2727, 0.4724, 0.2273, 0.3937, 0.2727, 0.3149, 0.3182, 0.3937, 0.2727, 0.3149, 0.3636, 0.3149, 0.3182, 0.3937, 0.4091, 0.2362, 0.4545, 0.3149, 0.3636, 0.3149, 0.4091, 0.2362, 0.5, 0.2362, 0.4545, 0.3149, 0.5, 0.2362, 0.5455, 0.3149, 0.4545, 0.3149, 0.5909, 0.2362, 0.6364, 0.3149, 0.5455, 0.3149, 0.5909, 0.2362, 0.6818, 0.2362, 0.6364, 0.3149, 0.6818, 0.2362, 0.7273, 0.3149, 0.6364, 0.3149, 0.7727, 0.2362, 0.8182, 0.3149, 0.7273, 0.3149, 0.7727, 0.2362, 0.8636, 0.2362, 0.8182, 0.3149, 0.8636, 0.2362, 0.9091, 0.3149, 0.8182, 0.3149, 0.04546, 0.2362, 0.09091, 0.3149, 0.0, 0.3149, 0.04546, 0.2362, 0.1364, 0.2362, 0.09091, 0.3149, 0.1364, 0.2362, 0.1818, 0.3149, 0.09091, 0.3149, 0.2273, 0.2362, 0.2727, 0.3149, 0.1818, 0.3149, 0.2273, 0.2362, 0.3182, 0.2362, 0.2727, 0.3149, 0.3182, 0.2362, 0.3636, 0.3149, 0.2727, 0.3149, 0.5, 0.2362, 0.5909, 0.2362, 0.5455, 0.3149, 0.5, 0.2362, 0.5455, 0.1575, 0.5909, 0.2362, 0.5455, 0.1575, 0.6364, 0.1575, 0.5909, 0.2362, 0.6818, 0.2362, 0.7727, 0.2362, 0.7273, 0.3149, 0.6818, 0.2362, 0.7273, 0.1575, 0.7727, 0.2362, 0.7273, 0.1575, 0.8182, 0.1575, 0.7727, 0.2362, 0.8636, 0.2362, 0.9545, 0.2362, 0.9091, 0.3149, 0.8636, 0.2362, 0.9091, 0.1575, 0.9545, 0.2362, 0.9091, 0.1575, 1.0, 0.1575, 0.9545, 0.2362, 0.1364, 0.2362, 0.2273, 0.2362, 0.1818, 0.3149, 0.1364, 0.2362, 0.1818, 0.1575, 0.2273, 0.2362, 0.1818, 0.1575, 0.2727, 0.1575, 0.2273, 0.2362, 0.3182, 0.2362, 0.4091, 0.2362, 0.3636, 0.3149, 0.3182, 0.2362, 0.3636, 0.1575, 0.4091, 0.2362, 0.3636, 0.1575, 0.4545, 0.1575, 0.4091, 0.2362, 0.5, 0.07873, 0.5455, 0.1575, 0.4545, 0.1575, 0.5, 0.07873, 0.5909, 0.07873, 0.5455, 0.1575, 0.5909, 0.07873, 0.6364, 0.1575, 0.5455, 0.1575, 0.6818, 0.07873, 0.7273, 0.1575, 0.6364, 0.1575, 0.6818, 0.07873, 0.7727, 0.07873, 0.7273, 0.1575, 0.7727, 0.07873, 0.8182, 0.1575, 0.7273, 0.1575, 0.8636, 0.07873, 0.9091, 0.1575, 0.8182, 0.1575, 0.8636, 0.07873, 0.9545, 0.07873, 0.9091, 0.1575, 0.9545, 0.07873, 1.0, 0.1575, 0.9091, 0.1575, 0.3636, 0.1575, 0.4091, 0.07873, 0.4545, 0.1575, 0.3636, 0.1575, 0.3182, 0.07873, 0.4091, 0.07873, 0.3182, 0.07873, 0.3636, 0.0, 0.4091, 0.07873, 0.1364, 0.07873, 0.1818, 0.1575, 0.09091, 0.1575, 0.1364, 0.07873, 0.2273, 0.07873, 0.1818, 0.1575, 0.2273, 0.07873, 0.2727, 0.1575, 0.1818, 0.1575])
me_icosphere_003.use_remesh_fix_poles = True
me_icosphere_003.use_remesh_preserve_attributes = False
me_icosphere_003.update()
me_icosphere_004 = bpy.data.meshes.new('Icosphere.004')
me_icosphere_004.from_pydata([(5.713e-07, 1.232e-07, -0.1544), (0.1117, -0.08117, -0.06905), (-0.04267, -0.1313, -0.06905), (-0.1381, 1.232e-07, -0.06905), (-0.04267, 0.1313, -0.06905), (0.1117, 0.08117, -0.06905), (0.04267, -0.1313, 0.06905), (-0.1117, -0.08117, 0.06905), (-0.1117, 0.08117, 0.06905), (0.04267, 0.1313, 0.06905), (0.1381, 1.232e-07, 0.06905), (5.713e-07, 1.232e-07, 0.1544), (-0.02508, -0.07719, -0.1313), (0.06567, -0.04771, -0.1313), (0.04059, -0.1249, -0.08117), (0.1313, 1.232e-07, -0.08117), (0.06567, 0.04771, -0.1313), (-0.08117, 1.232e-07, -0.1313), (-0.1063, -0.0772, -0.08117), (-0.02508, 0.0772, -0.1313), (-0.1063, 0.0772, -0.08117), (0.04059, 0.1249, -0.08117), (0.1468, -0.04771, 4.899e-09), (0.1468, 0.04771, 4.899e-09), (5.713e-07, -0.1544, 4.899e-09), (0.09075, -0.1249, 4.899e-09), (-0.1468, -0.04771, 4.899e-09), (-0.09075, -0.1249, 4.899e-09), (-0.09075, 0.1249, 4.899e-09), (-0.1468, 0.04771, 4.899e-09), (0.09075, 0.1249, 4.899e-09), (5.713e-07, 0.1544, 4.899e-09), (0.1063, -0.0772, 0.08117), (-0.04058, -0.1249, 0.08117), (-0.1313, 1.232e-07, 0.08117), (-0.04058, 0.1249, 0.08117), (0.1063, 0.0772, 0.08117), (0.02508, -0.07719, 0.1313), (0.08117, 1.232e-07, 0.1313), (-0.06567, -0.04771, 0.1313), (-0.06567, 0.04771, 0.1313), (0.02508, 0.0772, 0.1313)], [], [(0, 13, 12), (1, 13, 15), (0, 12, 17), (0, 17, 19), (0, 19, 16), (1, 15, 22), (2, 14, 24), (3, 18, 26), (4, 20, 28), (5, 21, 30), (1, 22, 25), (2, 24, 27), (3, 26, 29), (4, 28, 31), (5, 30, 23), (6, 32, 37), (7, 33, 39), (8, 34, 40), (9, 35, 41), (10, 36, 38), (38, 41, 11), (38, 36, 41), (36, 9, 41), (41, 40, 11), (41, 35, 40), (35, 8, 40), (40, 39, 11), (40, 34, 39), (34, 7, 39), (39, 37, 11), (39, 33, 37), (33, 6, 37), (37, 38, 11), (37, 32, 38), (32, 10, 38), (23, 36, 10), (23, 30, 36), (30, 9, 36), (31, 35, 9), (31, 28, 35), (28, 8, 35), (29, 34, 8), (29, 26, 34), (26, 7, 34), (27, 33, 7), (27, 24, 33), (24, 6, 33), (25, 32, 6), (25, 22, 32), (22, 10, 32), (30, 31, 9), (30, 21, 31), (21, 4, 31), (28, 29, 8), (28, 20, 29), (20, 3, 29), (26, 27, 7), (26, 18, 27), (18, 2, 27), (24, 25, 6), (24, 14, 25), (14, 1, 25), (22, 23, 10), (22, 15, 23), (15, 5, 23), (16, 21, 5), (16, 19, 21), (19, 4, 21), (19, 20, 4), (19, 17, 20), (17, 3, 20), (17, 18, 3), (17, 12, 18), (12, 2, 18), (15, 16, 5), (15, 13, 16), (13, 0, 16), (12, 14, 2), (12, 13, 14), (13, 1, 14)])
me_icosphere_004.polygons.foreach_set('use_smooth', [True] * 80)
_uv = me_icosphere_004.uv_layers.new(name='UVMap')
_uv.uv.foreach_set('vector', [0.1818, 0.0, 0.2273, 0.07873, 0.1364, 0.07873, 0.2727, 0.1575, 0.3182, 0.07873, 0.3636, 0.1575, 0.9091, 0.0, 0.9545, 0.07873, 0.8636, 0.07873, 0.7273, 0.0, 0.7727, 0.07873, 0.6818, 0.07873, 0.5455, 0.0, 0.5909, 0.07873, 0.5, 0.07873, 0.2727, 0.1575, 0.3636, 0.1575, 0.3182, 0.2362, 0.09091, 0.1575, 0.1818, 0.1575, 0.1364, 0.2362, 0.8182, 0.1575, 0.9091, 0.1575, 0.8636, 0.2362, 0.6364, 0.1575, 0.7273, 0.1575, 0.6818, 0.2362, 0.4545, 0.1575, 0.5455, 0.1575, 0.5, 0.2362, 0.2727, 0.1575, 0.3182, 0.2362, 0.2273, 0.2362, 0.09091, 0.1575, 0.1364, 0.2362, 0.04546, 0.2362, 0.8182, 0.1575, 0.8636, 0.2362, 0.7727, 0.2362, 0.6364, 0.1575, 0.6818, 0.2362, 0.5909, 0.2362, 0.4545, 0.1575, 0.5, 0.2362, 0.4091, 0.2362, 0.1818, 0.3149, 0.2727, 0.3149, 0.2273, 0.3937, 0.0, 0.3149, 0.09091, 0.3149, 0.04546, 0.3937, 0.7273, 0.3149, 0.8182, 0.3149, 0.7727, 0.3937, 0.5455, 0.3149, 0.6364, 0.3149, 0.5909, 0.3937, 0.3636, 0.3149, 0.4545, 0.3149, 0.4091, 0.3937, 0.4091, 0.3937, 0.5, 0.3937, 0.4545, 0.4724, 0.4091, 0.3937, 0.4545, 0.3149, 0.5, 0.3937, 0.4545, 0.3149, 0.5455, 0.3149, 0.5, 0.3937, 0.5909, 0.3937, 0.6818, 0.3937, 0.6364, 0.4724, 0.5909, 0.3937, 0.6364, 0.3149, 0.6818, 0.3937, 0.6364, 0.3149, 0.7273, 0.3149, 0.6818, 0.3937, 0.7727, 0.3937, 0.8636, 0.3937, 0.8182, 0.4724, 0.7727, 0.3937, 0.8182, 0.3149, 0.8636, 0.3937, 0.8182, 0.3149, 0.9091, 0.3149, 0.8636, 0.3937, 0.04546, 0.3937, 0.1364, 0.3937, 0.09091, 0.4724, 0.04546, 0.3937, 0.09091, 0.3149, 0.1364, 0.3937, 0.09091, 0.3149, 0.1818, 0.3149, 0.1364, 0.3937, 0.2273, 0.3937, 0.3182, 0.3937, 0.2727, 0.4724, 0.2273, 0.3937, 0.2727, 0.3149, 0.3182, 0.3937, 0.2727, 0.3149, 0.3636, 0.3149, 0.3182, 0.3937, 0.4091, 0.2362, 0.4545, 0.3149, 0.3636, 0.3149, 0.4091, 0.2362, 0.5, 0.2362, 0.4545, 0.3149, 0.5, 0.2362, 0.5455, 0.3149, 0.4545, 0.3149, 0.5909, 0.2362, 0.6364, 0.3149, 0.5455, 0.3149, 0.5909, 0.2362, 0.6818, 0.2362, 0.6364, 0.3149, 0.6818, 0.2362, 0.7273, 0.3149, 0.6364, 0.3149, 0.7727, 0.2362, 0.8182, 0.3149, 0.7273, 0.3149, 0.7727, 0.2362, 0.8636, 0.2362, 0.8182, 0.3149, 0.8636, 0.2362, 0.9091, 0.3149, 0.8182, 0.3149, 0.04546, 0.2362, 0.09091, 0.3149, 0.0, 0.3149, 0.04546, 0.2362, 0.1364, 0.2362, 0.09091, 0.3149, 0.1364, 0.2362, 0.1818, 0.3149, 0.09091, 0.3149, 0.2273, 0.2362, 0.2727, 0.3149, 0.1818, 0.3149, 0.2273, 0.2362, 0.3182, 0.2362, 0.2727, 0.3149, 0.3182, 0.2362, 0.3636, 0.3149, 0.2727, 0.3149, 0.5, 0.2362, 0.5909, 0.2362, 0.5455, 0.3149, 0.5, 0.2362, 0.5455, 0.1575, 0.5909, 0.2362, 0.5455, 0.1575, 0.6364, 0.1575, 0.5909, 0.2362, 0.6818, 0.2362, 0.7727, 0.2362, 0.7273, 0.3149, 0.6818, 0.2362, 0.7273, 0.1575, 0.7727, 0.2362, 0.7273, 0.1575, 0.8182, 0.1575, 0.7727, 0.2362, 0.8636, 0.2362, 0.9545, 0.2362, 0.9091, 0.3149, 0.8636, 0.2362, 0.9091, 0.1575, 0.9545, 0.2362, 0.9091, 0.1575, 1.0, 0.1575, 0.9545, 0.2362, 0.1364, 0.2362, 0.2273, 0.2362, 0.1818, 0.3149, 0.1364, 0.2362, 0.1818, 0.1575, 0.2273, 0.2362, 0.1818, 0.1575, 0.2727, 0.1575, 0.2273, 0.2362, 0.3182, 0.2362, 0.4091, 0.2362, 0.3636, 0.3149, 0.3182, 0.2362, 0.3636, 0.1575, 0.4091, 0.2362, 0.3636, 0.1575, 0.4545, 0.1575, 0.4091, 0.2362, 0.5, 0.07873, 0.5455, 0.1575, 0.4545, 0.1575, 0.5, 0.07873, 0.5909, 0.07873, 0.5455, 0.1575, 0.5909, 0.07873, 0.6364, 0.1575, 0.5455, 0.1575, 0.6818, 0.07873, 0.7273, 0.1575, 0.6364, 0.1575, 0.6818, 0.07873, 0.7727, 0.07873, 0.7273, 0.1575, 0.7727, 0.07873, 0.8182, 0.1575, 0.7273, 0.1575, 0.8636, 0.07873, 0.9091, 0.1575, 0.8182, 0.1575, 0.8636, 0.07873, 0.9545, 0.07873, 0.9091, 0.1575, 0.9545, 0.07873, 1.0, 0.1575, 0.9091, 0.1575, 0.3636, 0.1575, 0.4091, 0.07873, 0.4545, 0.1575, 0.3636, 0.1575, 0.3182, 0.07873, 0.4091, 0.07873, 0.3182, 0.07873, 0.3636, 0.0, 0.4091, 0.07873, 0.1364, 0.07873, 0.1818, 0.1575, 0.09091, 0.1575, 0.1364, 0.07873, 0.2273, 0.07873, 0.1818, 0.1575, 0.2273, 0.07873, 0.2727, 0.1575, 0.1818, 0.1575])
me_icosphere_004.use_remesh_fix_poles = True
me_icosphere_004.use_remesh_preserve_attributes = False
me_icosphere_004.update()

# ---- objects
ob_cube_001 = bpy.data.objects.new('Cube.001', me_cube_001)
ob_cube_002 = bpy.data.objects.new('Cube.002', me_cube_003)
ob_cube_004 = bpy.data.objects.new('Cube.004', me_cube_006)
ob_cube_005 = bpy.data.objects.new('Cube.005', me_cube_007)
ob_icosphere_003 = bpy.data.objects.new('Icosphere.003', me_icosphere_003)
ob_icosphere_004 = bpy.data.objects.new('Icosphere.004', me_icosphere_004)

# ---- transforms, parenting, visibility, modifiers, constraints
ob_cube_001.location = (-0.1056, 0.2883, 0.2923)
ob_cube_001.rotation_euler = (0.0, -0.0, -0.5679)
ob_cube_002.location = (1.73, -0.7819, 0.009888)
ob_cube_002.rotation_euler = (1.783, 0.007625, 0.6836)
ob_cube_004.location = (2.111, -1.189, -0.1231)
ob_cube_004.scale = (0.6777, 0.6777, 0.6777)
ob_cube_005.location = (-0.1862, 0.5706, 0.3813)
ob_cube_005.rotation_euler = (1.674, 0.2882, -2.489)
ob_icosphere_003.location = (-0.7823, -1.498, -0.01459)
_m = ob_icosphere_003.modifiers.new('Subdivision', 'SUBSURF')
ob_icosphere_004.location = (0.5375, -1.165, -0.01459)
_m = ob_icosphere_004.modifiers.new('Subdivision', 'SUBSURF')

# ---- collection membership
col_collection.objects.link(ob_cube_001)
col_collection.objects.link(ob_cube_002)
col_collection.objects.link(ob_cube_004)
col_collection.objects.link(ob_cube_005)
col_collection.objects.link(ob_icosphere_003)
col_collection.objects.link(ob_icosphere_004)

# ---- scene / render settings (as saved in the file)
scene.frame_start = 1; scene.frame_end = 250; scene.frame_set(1)
scene.render.engine = 'BLENDER_EEVEE_NEXT'
scene.cycles.sampling_pattern = 'TABULATED_SOBOL'
scene.cycles.use_light_tree = False
scene.view_settings.view_transform = 'Filmic'
bpy.context.view_layer.update()

# ---- added for rendering (the .blend has no active camera and no usable light): camera, sun
cam_auto = bpy.data.cameras.new('AutoCamera')
cam_auto.lens = 50.0
cam_auto.sensor_width = 36.0
cam_auto.clip_end = 1000.0
ob_auto_camera = bpy.data.objects.new('AutoCamera', cam_auto)
scene.collection.objects.link(ob_auto_camera)
ob_auto_camera.location = (4.93779, -5.49496, 3.82753)
ob_auto_camera.rotation_euler = (1.09748, -7.21219e-08, 0.694738)
scene.camera = ob_auto_camera
light_auto_sun = bpy.data.lights.new('AutoSun', 'SUN')
light_auto_sun.energy = 3.0
light_auto_sun.angle = 0.0523599
ob_auto_sun = bpy.data.objects.new('AutoSun', light_auto_sun)
scene.collection.objects.link(ob_auto_sun)
ob_auto_sun.rotation_euler = (0.872665, 0.174533, 0.523599)
bpy.context.view_layer.update()
